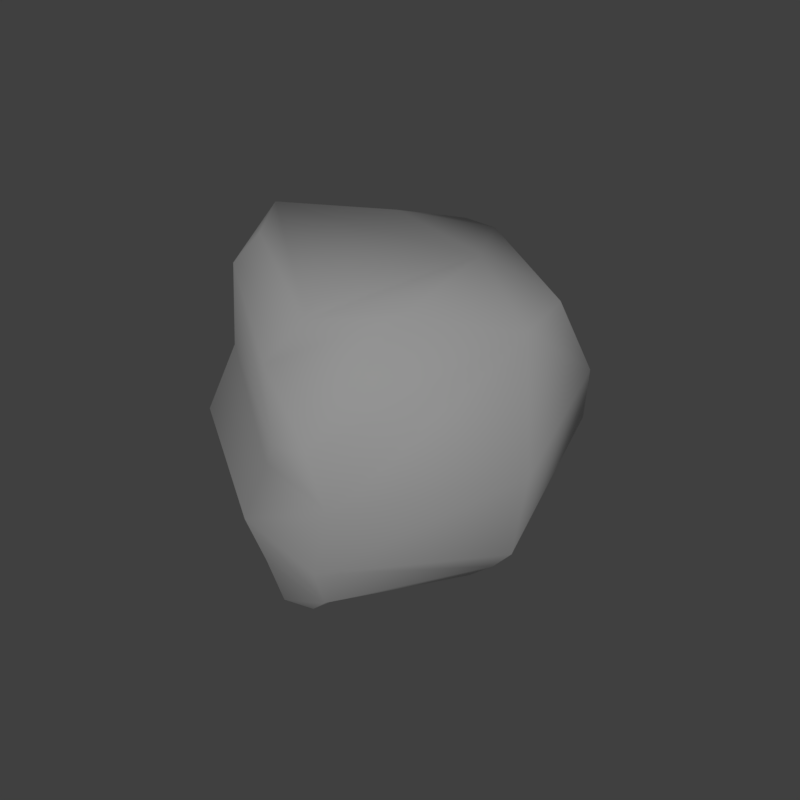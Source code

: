 # Source: rock_2.blend  (saved by Blender 2.79.0; exported with 4.5.12 LTS)
import bpy
from mathutils import Matrix  # noqa: F401  (used for matrix-valued properties, if any)

bpy.ops.wm.read_factory_settings(use_empty=True)
scene = bpy.context.scene
scene.name = 'Scene'

# ---- collections
col_collection_1 = bpy.data.collections.new('Collection 1'); scene.collection.children.link(col_collection_1)

# ---- materials (node trees are filled in below, after node groups)
mat_rock_2 = bpy.data.materials.new('rock_2')
mat_rock_2.alpha_threshold = 0.0
mat_rock_2.use_transparent_shadow = False
mat_rock_2.roughness = 0.5
mat_rock_2.specular_intensity = 0.07009

# ---- material node trees

# ---- world
world_world = bpy.data.worlds.new('World'); scene.world = world_world
world_world.color = (0.05088, 0.05088, 0.05088)
world_world.use_sun_shadow = False
world_world.sun_shadow_jitter_overblur = 0.0
world_world.cycles.sampling_method = 'MANUAL'

# ---- cameras
cam_camera = bpy.data.cameras.new('Camera')
cam_camera.clip_end = 100.0
cam_camera.lens = 35.0
cam_camera.sensor_width = 32.0
cam_camera.sensor_height = 18.0
cam_camera.display_size = 2.0
cam_camera.dof.focus_distance = 0.0
cam_camera.dof.aperture_fstop = 128.0
cam_camera.dof.aperture_blades = 6

# ---- lights
light_hemi = bpy.data.lights.new('Hemi', 'SUN')
light_hemi.transmission_factor = 0.0
light_hemi.angle = 0.1993
light_hemi.energy = 1.0
light_hemi.shadow_buffer_clip_start = 0.5
light_hemi.shadow_soft_size = 0.1
light_hemi.shadow_cascade_max_distance = 1000.0

# ---- meshes
me_rock2 = bpy.data.meshes.new('Rock2')
me_rock2.from_pydata([(-0.4235, 0.4205, 0.4425), (0.1551, 0.6015, 0.441), (0.5965, 0.2626, 0.4463), (-0.4399, -0.4025, 0.4537), (0.615, -0.02494, 0.4503), (0.4188, -0.4608, 0.4559), (0.1819, -0.6322, 0.4579), (-0.5883, -0.1132, 0.4495), (0.229, 0.2374, 1.15), (0.3273, -0.389, 0.7223), (0.1034, -0.4973, 0.7438), (0.07748, -0.4396, 1.093), (-0.4461, -0.2407, 0.7051), (-0.5465, -0.03603, 0.7046), (0.552, 0.2868, 0.6997), (0.5572, 0.04672, 0.7047), (-0.347, 0.4526, 0.725), (0.1127, 0.5909, 0.7248), (0.01187, 0.4545, 1.093), (-0.1992, 0.4049, 1.041), (0.5829, 0.1342, 0.8724), (0.5478, 0.2227, 0.8844), (0.3663, 0.03053, 1.093), (0.4891, -0.0002402, 0.9958), (0.3086, -0.352, 1.037), (0.209, -0.3473, 1.093), (-0.5029, -0.07134, 0.9023), (-0.2097, 0.1118, 1.038), (-0.2004, -0.2139, 1.041), (-0.4731, -0.1702, 0.9065), (0.2112, 0.1336, -0.1352), (0.4009, -0.4496, 0.2444), (0.1858, -0.5816, 0.2315), (0.1379, -0.5553, -0.04121), (-0.3806, -0.3756, 0.2512), (-0.4986, -0.1819, 0.246), (0.5598, 0.2451, 0.2428), (0.5875, 0.007355, 0.2457), (-0.3495, 0.323, 0.2186), (0.0938, 0.5026, 0.216), (-0.0191, 0.3299, -0.1352), (-0.2224, 0.2566, -0.1352), (0.5962, 0.08548, 0.1227), (0.5503, 0.1686, 0.1117), (0.3663, -0.0586, -0.04121), (0.5039, -0.06749, 0.01788), (0.3676, -0.4355, 0.04681), (0.2529, -0.4517, -0.04121), (-0.4582, -0.2438, 0.1051), (-0.2094, -0.04124, -0.1352), (-0.1649, -0.3643, -0.04121), (-0.418, -0.3387, 0.1049)], [], [(9, 10, 6, 5), (10, 12, 3, 6), (12, 13, 7, 3), (17, 14, 2, 1), (13, 16, 0, 7), (37, 31, 46, 45, 42), (39, 36, 43, 30, 40), (31, 32, 33, 47, 46), (9, 24, 25, 11, 10), (35, 7, 0, 38), (39, 1, 2, 36), (34, 3, 7, 35), (32, 6, 3, 34), (31, 5, 6, 32), (17, 18, 8, 21, 14), (15, 20, 23, 24, 9), (22, 23, 20, 21, 8), (10, 11, 28, 29, 12), (13, 26, 27, 19, 16), (18, 17, 16, 19), (20, 15, 14, 21), (22, 25, 24, 23), (26, 13, 12, 29), (28, 27, 26, 29), (18, 19, 27, 8), (8, 27, 28, 11, 25, 22), (14, 15, 4, 2), (16, 17, 1, 0), (15, 9, 5, 4), (44, 30, 43, 42, 45), (32, 34, 51, 50, 33), (35, 38, 41, 49, 48), (40, 41, 38, 39), (42, 43, 36, 37), (44, 45, 46, 47), (48, 51, 34, 35), (50, 51, 48, 49), (40, 30, 49, 41), (30, 44, 47, 33, 50, 49), (36, 2, 4, 37), (38, 0, 1, 39), (37, 4, 5, 31)])
me_rock2.polygons.foreach_set('use_smooth', [True] * 42)
_uv = me_rock2.uv_layers.new(name='UVMap')
_uv.uv.foreach_set('vector', [0.2964, 0.6869, 0.3403, 0.7382, 0.2525, 0.8278, 0.1509, 0.6742, 0.3403, 0.7382, 0.736, 0.7156, 0.7352, 0.8469, 0.2525, 0.8278, 0.736, 0.7156, 0.7733, 0.694, 0.8835, 0.6903, 0.7352, 0.8469, 0.5772, 0.1806, 0.2975, 0.3181, 0.2125, 0.2291, 0.5512, 0.1002, 0.7733, 0.694, 0.8359, 0.369, 0.8942, 0.3175, 0.8835, 0.6903, 0.2719, 0.3834, 0.2964, 0.6869, 0.397, 0.6351, 0.3623, 0.4366, 0.3151, 0.3907, 0.5772, 0.1806, 0.2975, 0.3181, 0.3233, 0.3423, 0.4913, 0.4185, 0.6902, 0.3067, 0.2964, 0.6869, 0.3403, 0.7382, 0.5095, 0.618, 0.4915, 0.601, 0.397, 0.6351, 0.2964, 0.6869, 0.397, 0.6351, 0.4915, 0.601, 0.5095, 0.618, 0.3403, 0.7382, 0.7733, 0.694, 0.8835, 0.6903, 0.8942, 0.3175, 0.8359, 0.369, 0.5772, 0.1806, 0.5512, 0.1002, 0.2125, 0.2291, 0.2975, 0.3181, 0.736, 0.7156, 0.7352, 0.8469, 0.8835, 0.6903, 0.7733, 0.694, 0.3403, 0.7382, 0.2525, 0.8278, 0.7352, 0.8469, 0.736, 0.7156, 0.2964, 0.6869, 0.1509, 0.6742, 0.2525, 0.8278, 0.3403, 0.7382, 0.5772, 0.1806, 0.6902, 0.3067, 0.4913, 0.4185, 0.3233, 0.3423, 0.2975, 0.3181, 0.2719, 0.3834, 0.3151, 0.3907, 0.3623, 0.4366, 0.397, 0.6351, 0.2964, 0.6869, 0.4632, 0.4642, 0.3623, 0.4366, 0.3151, 0.3907, 0.3233, 0.3423, 0.4913, 0.4185, 0.3403, 0.7382, 0.5095, 0.618, 0.5852, 0.5766, 0.7376, 0.6656, 0.736, 0.7156, 0.7733, 0.694, 0.7571, 0.6479, 0.6521, 0.4932, 0.7052, 0.3287, 0.8359, 0.369, 0.6902, 0.3067, 0.5772, 0.1806, 0.8359, 0.369, 0.7052, 0.3287, 0.3151, 0.3907, 0.2719, 0.3834, 0.2975, 0.3181, 0.3233, 0.3423, 0.4632, 0.4642, 0.4915, 0.601, 0.397, 0.6351, 0.3623, 0.4366, 0.7571, 0.6479, 0.7733, 0.694, 0.736, 0.7156, 0.7376, 0.6656, 0.5852, 0.5766, 0.6521, 0.4932, 0.7571, 0.6479, 0.7376, 0.6656, 0.6902, 0.3067, 0.7052, 0.3287, 0.6521, 0.4932, 0.4913, 0.4185, 0.4913, 0.4185, 0.6521, 0.4932, 0.5852, 0.5766, 0.5095, 0.618, 0.4915, 0.601, 0.4632, 0.4642, 0.2975, 0.3181, 0.2719, 0.3834, 0.149, 0.3879, 0.2125, 0.2291, 0.8359, 0.369, 0.5772, 0.1806, 0.5512, 0.1002, 0.8942, 0.3175, 0.2719, 0.3834, 0.2964, 0.6869, 0.1509, 0.6742, 0.149, 0.3879, 0.4632, 0.4642, 0.4913, 0.4185, 0.3233, 0.3423, 0.3151, 0.3907, 0.3623, 0.4366, 0.3403, 0.7382, 0.736, 0.7156, 0.7376, 0.6656, 0.5852, 0.5766, 0.5095, 0.618, 0.7733, 0.694, 0.8359, 0.369, 0.7052, 0.3287, 0.6521, 0.4932, 0.7571, 0.6479, 0.6902, 0.3067, 0.7052, 0.3287, 0.8359, 0.369, 0.5772, 0.1806, 0.3151, 0.3907, 0.3233, 0.3423, 0.2975, 0.3181, 0.2719, 0.3834, 0.4632, 0.4642, 0.3623, 0.4366, 0.397, 0.6351, 0.4915, 0.601, 0.7571, 0.6479, 0.7376, 0.6656, 0.736, 0.7156, 0.7733, 0.694, 0.5852, 0.5766, 0.7376, 0.6656, 0.7571, 0.6479, 0.6521, 0.4932, 0.6902, 0.3067, 0.4913, 0.4185, 0.6521, 0.4932, 0.7052, 0.3287, 0.4913, 0.4185, 0.4632, 0.4642, 0.4915, 0.601, 0.5095, 0.618, 0.5852, 0.5766, 0.6521, 0.4932, 0.2975, 0.3181, 0.2125, 0.2291, 0.149, 0.3879, 0.2719, 0.3834, 0.8359, 0.369, 0.8942, 0.3175, 0.5512, 0.1002, 0.5772, 0.1806, 0.2719, 0.3834, 0.149, 0.3879, 0.1509, 0.6742, 0.2964, 0.6869])
me_rock2.materials.append(mat_rock_2)
me_rock2.use_remesh_preserve_volume = False
me_rock2.use_remesh_preserve_attributes = False
me_rock2.use_mirror_vertex_groups = False
me_rock2.update()
me_rock2collider = bpy.data.meshes.new('Rock2Collider')
me_rock2collider.from_pydata([(-0.5892, -0.4131, -0.1064), (-0.5892, -0.3501, 0.8845), (-0.5892, 0.4131, -0.1064), (-0.5892, 0.3501, 0.8845), (0.5892, -0.3652, -0.1064), (0.5892, -0.315, 0.9445), (0.5892, 0.3652, -0.1064), (0.5892, 0.315, 0.9445), (0.1752, 0.6183, -0.1064), (0.1752, 0.5247, 1.105), (0.1752, -0.6186, -0.1064), (0.1752, -0.5001, 1.089), (-0.5892, 0.0, -0.1064), (-0.5892, 0.0, 0.8845), (0.5892, 3.4e-09, -0.1064), (0.5892, 3.4e-09, 0.9445), (0.1752, -0.0001966, 1.152), (0.1752, -0.0001966, -0.1064)], [], [(12, 13, 3, 2), (8, 9, 7, 6), (14, 15, 5, 4), (10, 11, 1, 0), (17, 14, 4, 10), (16, 13, 1, 11), (15, 16, 11, 5), (12, 17, 10, 0), (4, 5, 11, 10), (2, 3, 9, 8), (2, 8, 17, 12), (7, 9, 16, 15), (9, 3, 13, 16), (8, 6, 14, 17), (6, 7, 15, 14), (0, 1, 13, 12)])
me_rock2collider.use_remesh_preserve_volume = False
me_rock2collider.use_remesh_preserve_attributes = False
me_rock2collider.use_mirror_vertex_groups = False
me_rock2collider.update()

# ---- objects
ob_camera = bpy.data.objects.new('Camera', cam_camera)
ob_hemi = bpy.data.objects.new('Hemi', light_hemi)
ob_rock2 = bpy.data.objects.new('Rock2', me_rock2)
ob_rock2collider__colonly = bpy.data.objects.new('Rock2Collider -colonly', me_rock2collider)

# ---- transforms, parenting, visibility, modifiers, constraints
ob_camera.location = (1.397, 1.397, 2.499)
ob_camera.rotation_euler = (0.7854, 3.447e-06, 2.356)
ob_camera.scale = (1.0, 1.0, 1.0)
ob_camera.hide_viewport = True
ob_camera.lineart.crease_threshold = 0.0
ob_hemi.location = (0.0, 0.0, 0.0)
ob_hemi.rotation_euler = (-0.588, 0.4478, -0.281)
ob_hemi.hide_viewport = True
ob_hemi.lineart.crease_threshold = 0.0
ob_rock2.location = (0.0, 0.0, 0.0)
ob_rock2.lineart.crease_threshold = 0.0
ob_rock2collider__colonly.parent = ob_rock2
ob_rock2collider__colonly.location = (0.0, 0.0, 0.0)
ob_rock2collider__colonly.hide_render = True
ob_rock2collider__colonly.display_type = 'WIRE'
ob_rock2collider__colonly.show_wire = True
ob_rock2collider__colonly.show_all_edges = True
ob_rock2collider__colonly.lineart.crease_threshold = 0.0

# ---- collection membership
col_collection_1.objects.link(ob_camera)
col_collection_1.objects.link(ob_hemi)
col_collection_1.objects.link(ob_rock2)
col_collection_1.objects.link(ob_rock2collider__colonly)

# ---- scene / render settings (as saved in the file)
scene.camera = ob_camera
scene.frame_start = 1; scene.frame_end = 250; scene.frame_set(1)
scene.render.engine = 'BLENDER_EEVEE_NEXT'
scene.render.resolution_x = 256
scene.render.resolution_y = 256
scene.render.resolution_percentage = 50
scene.render.dither_intensity = 0.0
scene.render.film_transparent = True
scene.cycles.use_denoising = False
scene.cycles.samples = 128
scene.cycles.sampling_pattern = 'TABULATED_SOBOL'
scene.cycles.use_adaptive_sampling = False
scene.cycles.use_light_tree = False
scene.cycles.blur_glossy = 0.0
scene.cycles.sample_clamp_indirect = 0.0
scene.view_settings.view_transform = 'Standard'
bpy.context.view_layer.update()

